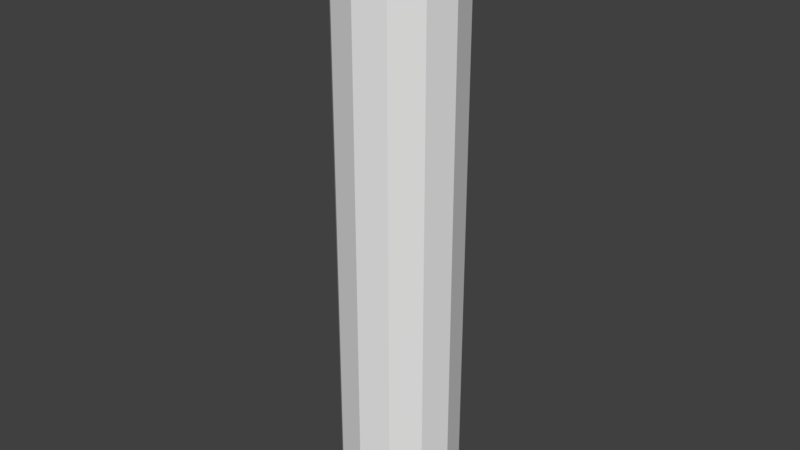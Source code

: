 # Source: wall_corner.blend  (saved by Blender 2.78.0; exported with 4.5.12 LTS)
import bpy
from mathutils import Matrix  # noqa: F401  (used for matrix-valued properties, if any)

bpy.ops.wm.read_factory_settings(use_empty=True)
scene = bpy.context.scene
scene.name = 'Scene'

# ---- collections
col_collection_1 = bpy.data.collections.new('Collection 1'); scene.collection.children.link(col_collection_1)

# ---- world
world_world = bpy.data.worlds.new('World'); scene.world = world_world
world_world.color = (0.05088, 0.05088, 0.05088)
world_world.use_sun_shadow = False
world_world.sun_shadow_jitter_overblur = 0.0
world_world.cycles.sampling_method = 'MANUAL'

# ---- meshes
me_cylinder = bpy.data.meshes.new('Cylinder')
me_cylinder.from_pydata([(-1.118e-08, 0.125, 0.0), (-1.118e-08, 0.125, 2.5), (0.0625, 0.1083, 0.0), (0.0625, 0.1083, 2.5), (0.1083, 0.0625, 0.0), (0.1083, 0.0625, 2.5), (0.125, -5.762e-08, 0.0), (0.125, -5.762e-08, 2.5), (0.1083, -0.0625, 0.0), (0.1083, -0.0625, 2.5), (0.0625, -0.1083, 0.0), (0.0625, -0.1083, 2.5), (7.699e-09, -0.125, 0.0), (7.699e-09, -0.125, 2.5), (-0.0625, -0.1083, 0.0), (-0.0625, -0.1083, 2.5), (-0.1083, -0.0625, 0.0), (-0.1083, -0.0625, 2.5), (-0.125, -1.103e-07, 0.0), (-0.125, -1.103e-07, 2.5), (-0.1083, 0.0625, 0.0), (-0.1083, 0.0625, 2.5), (-0.0625, 0.1083, 0.0), (-0.0625, 0.1083, 2.5)], [], [(0, 1, 3, 2), (2, 3, 5, 4), (4, 5, 7, 6), (6, 7, 9, 8), (8, 9, 11, 10), (10, 11, 13, 12), (12, 13, 15, 14), (14, 15, 17, 16), (16, 17, 19, 18), (18, 19, 21, 20), (3, 1, 23, 21, 19, 17, 15, 13, 11, 9, 7, 5), (20, 21, 23, 22), (22, 23, 1, 0), (0, 2, 4, 6, 8, 10, 12, 14, 16, 18, 20, 22)])
_uv = me_cylinder.uv_layers.new(name='UVMap')
_uv.uv.foreach_set('vector', [0.2589, 0.0001179, 0.2589, 0.9999, 0.2071, 0.9999, 0.2071, 0.0001179, 0.2071, 0.0001179, 0.2071, 0.9999, 0.1554, 0.9999, 0.1554, 0.0001179, 0.1554, 0.0001179, 0.1554, 0.9999, 0.1036, 0.9999, 0.1036, 0.0001179, 0.1036, 0.0001179, 0.1036, 0.9999, 0.05187, 0.9999, 0.05187, 0.0001179, 0.05187, 0.0001179, 0.05187, 0.9999, 0.0001174, 0.9999, 0.000118, 0.0001178, 0.6211, 0.0001174, 0.6211, 0.9999, 0.5694, 0.9999, 0.5694, 0.0001175, 0.5694, 0.0001175, 0.5694, 0.9999, 0.5176, 0.9999, 0.5176, 0.0001176, 0.5176, 0.0001176, 0.5176, 0.9999, 0.4659, 0.9999, 0.4659, 0.0001177, 0.4659, 0.0001177, 0.4659, 0.9999, 0.4141, 0.9999, 0.4141, 0.0001177, 0.4141, 0.0001177, 0.4141, 0.9999, 0.3624, 0.9999, 0.3624, 0.0001178, 0.7438, 0.1933, 0.6921, 0.1933, 0.6472, 0.1674, 0.6214, 0.1226, 0.6214, 0.07081, 0.6472, 0.02599, 0.6921, 0.0001175, 0.7438, 0.0001174, 0.7886, 0.02599, 0.8145, 0.07081, 0.8145, 0.1226, 0.7886, 0.1674, 0.3624, 0.0001178, 0.3624, 0.9999, 0.3106, 0.9999, 0.3106, 0.0001178, 0.3106, 0.0001178, 0.3106, 0.9999, 0.2589, 0.9999, 0.2589, 0.0001179, 0.7438, 0.1935, 0.7886, 0.2194, 0.8145, 0.2642, 0.8145, 0.3159, 0.7886, 0.3608, 0.7438, 0.3866, 0.6921, 0.3866, 0.6472, 0.3608, 0.6214, 0.3159, 0.6214, 0.2642, 0.6472, 0.2194, 0.6921, 0.1935])
me_cylinder.use_remesh_preserve_volume = False
me_cylinder.use_remesh_preserve_attributes = False
me_cylinder.use_mirror_vertex_groups = False
me_cylinder.update()

# ---- objects
ob_cylinder = bpy.data.objects.new('Cylinder', me_cylinder)

# ---- transforms, parenting, visibility, modifiers, constraints
ob_cylinder.location = (0.0, 0.0, 0.0)
ob_cylinder.scale = (2.0, 2.0, 1.0)
ob_cylinder.lineart.crease_threshold = 0.0

# ---- collection membership
col_collection_1.objects.link(ob_cylinder)

# ---- scene / render settings (as saved in the file)
scene.frame_start = 1; scene.frame_end = 250; scene.frame_set(1)
scene.render.engine = 'BLENDER_EEVEE_NEXT'
scene.render.resolution_percentage = 50
scene.render.dither_intensity = 0.0
scene.cycles.use_denoising = False
scene.cycles.samples = 128
scene.cycles.sampling_pattern = 'TABULATED_SOBOL'
scene.cycles.light_sampling_threshold = 0.0
scene.cycles.use_adaptive_sampling = False
scene.cycles.use_light_tree = False
scene.cycles.blur_glossy = 0.0
scene.cycles.sample_clamp_indirect = 0.0
scene.view_settings.view_transform = 'Standard'
bpy.context.view_layer.update()

# ---- added for rendering (the .blend has no active camera and no usable light): camera, sun
cam_auto = bpy.data.cameras.new('AutoCamera')
cam_auto.lens = 50.0
cam_auto.sensor_width = 36.0
cam_auto.clip_end = 1000.0
ob_auto_camera = bpy.data.objects.new('AutoCamera', cam_auto)
scene.collection.objects.link(ob_auto_camera)
ob_auto_camera.location = (2.4038, -2.88457, 3.17304)
ob_auto_camera.rotation_euler = (1.09748, -7.21219e-08, 0.694738)
scene.camera = ob_auto_camera
light_auto_sun = bpy.data.lights.new('AutoSun', 'SUN')
light_auto_sun.energy = 3.0
light_auto_sun.angle = 0.0523599
ob_auto_sun = bpy.data.objects.new('AutoSun', light_auto_sun)
scene.collection.objects.link(ob_auto_sun)
ob_auto_sun.rotation_euler = (0.872665, 0.174533, 0.523599)
bpy.context.view_layer.update()

